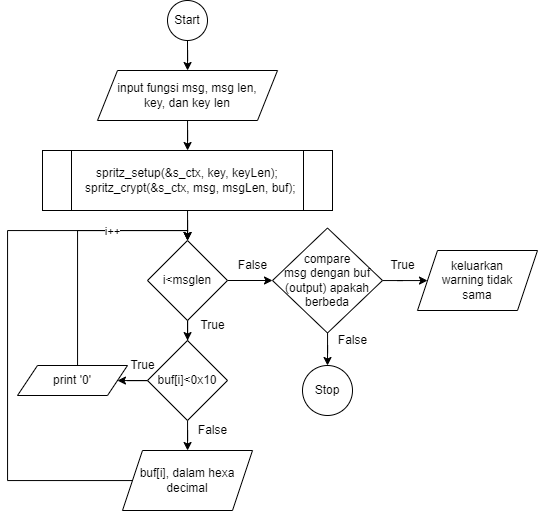

The diagram above was exported from draw.io. Its source (the exported page's mxGraphModel, read from the mxfile embedded in the PNG):
<mxGraphModel dx="555" dy="973" grid="1" gridSize="10" guides="1" tooltips="1" connect="1" arrows="1" fold="1" page="1" pageScale="1" pageWidth="850" pageHeight="1100" math="0" shadow="0">
  <root>
    <mxCell id="0" />
    <mxCell id="1" parent="0" />
    <mxCell id="UKFYDTTM8vXptnAUmdqH-6" value="" style="edgeStyle=orthogonalEdgeStyle;rounded=0;orthogonalLoop=1;jettySize=auto;html=1;" edge="1" parent="1" source="UKFYDTTM8vXptnAUmdqH-1" target="UKFYDTTM8vXptnAUmdqH-5">
      <mxGeometry relative="1" as="geometry" />
    </mxCell>
    <mxCell id="UKFYDTTM8vXptnAUmdqH-1" value="Start" style="ellipse;whiteSpace=wrap;html=1;aspect=fixed;" vertex="1" parent="1">
      <mxGeometry x="250" y="70" width="40" height="40" as="geometry" />
    </mxCell>
    <mxCell id="UKFYDTTM8vXptnAUmdqH-9" value="" style="edgeStyle=orthogonalEdgeStyle;rounded=0;orthogonalLoop=1;jettySize=auto;html=1;" edge="1" parent="1" source="UKFYDTTM8vXptnAUmdqH-2" target="UKFYDTTM8vXptnAUmdqH-8">
      <mxGeometry relative="1" as="geometry" />
    </mxCell>
    <mxCell id="UKFYDTTM8vXptnAUmdqH-2" value="&lt;div&gt;spritz_setup(&amp;amp;s_ctx, key, keyLen);&lt;/div&gt;&lt;div&gt;&amp;nbsp; spritz_crypt(&amp;amp;s_ctx, msg, msgLen, buf);&lt;/div&gt;" style="shape=process;whiteSpace=wrap;html=1;backgroundOutline=1;" vertex="1" parent="1">
      <mxGeometry x="125" y="220" width="290" height="60" as="geometry" />
    </mxCell>
    <mxCell id="UKFYDTTM8vXptnAUmdqH-7" value="" style="edgeStyle=orthogonalEdgeStyle;rounded=0;orthogonalLoop=1;jettySize=auto;html=1;" edge="1" parent="1" source="UKFYDTTM8vXptnAUmdqH-5" target="UKFYDTTM8vXptnAUmdqH-2">
      <mxGeometry relative="1" as="geometry" />
    </mxCell>
    <mxCell id="UKFYDTTM8vXptnAUmdqH-5" value="input fungsi msg, msg len, &lt;br&gt;key, dan key len" style="shape=parallelogram;perimeter=parallelogramPerimeter;whiteSpace=wrap;html=1;fixedSize=1;" vertex="1" parent="1">
      <mxGeometry x="180" y="140" width="180" height="50" as="geometry" />
    </mxCell>
    <mxCell id="UKFYDTTM8vXptnAUmdqH-11" value="" style="edgeStyle=orthogonalEdgeStyle;rounded=0;orthogonalLoop=1;jettySize=auto;html=1;" edge="1" parent="1" source="UKFYDTTM8vXptnAUmdqH-8" target="UKFYDTTM8vXptnAUmdqH-10">
      <mxGeometry relative="1" as="geometry" />
    </mxCell>
    <mxCell id="UKFYDTTM8vXptnAUmdqH-20" value="" style="edgeStyle=orthogonalEdgeStyle;rounded=0;orthogonalLoop=1;jettySize=auto;html=1;" edge="1" parent="1" source="UKFYDTTM8vXptnAUmdqH-8" target="UKFYDTTM8vXptnAUmdqH-19">
      <mxGeometry relative="1" as="geometry" />
    </mxCell>
    <mxCell id="UKFYDTTM8vXptnAUmdqH-8" value="i&amp;lt;msglen" style="rhombus;whiteSpace=wrap;html=1;" vertex="1" parent="1">
      <mxGeometry x="230" y="310" width="80" height="80" as="geometry" />
    </mxCell>
    <mxCell id="UKFYDTTM8vXptnAUmdqH-13" value="" style="edgeStyle=orthogonalEdgeStyle;rounded=0;orthogonalLoop=1;jettySize=auto;html=1;" edge="1" parent="1" source="UKFYDTTM8vXptnAUmdqH-10" target="UKFYDTTM8vXptnAUmdqH-12">
      <mxGeometry relative="1" as="geometry" />
    </mxCell>
    <mxCell id="UKFYDTTM8vXptnAUmdqH-16" value="" style="edgeStyle=orthogonalEdgeStyle;rounded=0;orthogonalLoop=1;jettySize=auto;html=1;" edge="1" parent="1" source="UKFYDTTM8vXptnAUmdqH-10" target="UKFYDTTM8vXptnAUmdqH-15">
      <mxGeometry relative="1" as="geometry" />
    </mxCell>
    <mxCell id="UKFYDTTM8vXptnAUmdqH-10" value="buf[i]&amp;lt;0x10" style="rhombus;whiteSpace=wrap;html=1;" vertex="1" parent="1">
      <mxGeometry x="230" y="410" width="80" height="80" as="geometry" />
    </mxCell>
    <mxCell id="UKFYDTTM8vXptnAUmdqH-14" style="edgeStyle=orthogonalEdgeStyle;rounded=0;orthogonalLoop=1;jettySize=auto;html=1;entryX=0.5;entryY=0;entryDx=0;entryDy=0;" edge="1" parent="1" source="UKFYDTTM8vXptnAUmdqH-12" target="UKFYDTTM8vXptnAUmdqH-8">
      <mxGeometry relative="1" as="geometry">
        <Array as="points">
          <mxPoint x="160" y="300" />
          <mxPoint x="270" y="300" />
        </Array>
      </mxGeometry>
    </mxCell>
    <mxCell id="UKFYDTTM8vXptnAUmdqH-12" value="print '0'" style="shape=parallelogram;perimeter=parallelogramPerimeter;whiteSpace=wrap;html=1;fixedSize=1;" vertex="1" parent="1">
      <mxGeometry x="100" y="435" width="110" height="30" as="geometry" />
    </mxCell>
    <mxCell id="UKFYDTTM8vXptnAUmdqH-18" style="edgeStyle=orthogonalEdgeStyle;rounded=0;orthogonalLoop=1;jettySize=auto;html=1;entryX=0.5;entryY=0;entryDx=0;entryDy=0;" edge="1" parent="1" source="UKFYDTTM8vXptnAUmdqH-15" target="UKFYDTTM8vXptnAUmdqH-8">
      <mxGeometry relative="1" as="geometry">
        <Array as="points">
          <mxPoint x="90" y="550" />
          <mxPoint x="90" y="300" />
          <mxPoint x="270" y="300" />
        </Array>
      </mxGeometry>
    </mxCell>
    <mxCell id="UKFYDTTM8vXptnAUmdqH-31" value="i++" style="edgeLabel;html=1;align=center;verticalAlign=middle;resizable=0;points=[];" vertex="1" connectable="0" parent="UKFYDTTM8vXptnAUmdqH-18">
      <mxGeometry x="0.697" relative="1" as="geometry">
        <mxPoint as="offset" />
      </mxGeometry>
    </mxCell>
    <mxCell id="UKFYDTTM8vXptnAUmdqH-15" value="buf[i], dalam hexa decimal" style="shape=parallelogram;perimeter=parallelogramPerimeter;whiteSpace=wrap;html=1;fixedSize=1;" vertex="1" parent="1">
      <mxGeometry x="205" y="520" width="130" height="60" as="geometry" />
    </mxCell>
    <mxCell id="UKFYDTTM8vXptnAUmdqH-22" value="" style="edgeStyle=orthogonalEdgeStyle;rounded=0;orthogonalLoop=1;jettySize=auto;html=1;" edge="1" parent="1" source="UKFYDTTM8vXptnAUmdqH-19" target="UKFYDTTM8vXptnAUmdqH-21">
      <mxGeometry relative="1" as="geometry" />
    </mxCell>
    <mxCell id="UKFYDTTM8vXptnAUmdqH-24" value="" style="edgeStyle=orthogonalEdgeStyle;rounded=0;orthogonalLoop=1;jettySize=auto;html=1;" edge="1" parent="1" source="UKFYDTTM8vXptnAUmdqH-19" target="UKFYDTTM8vXptnAUmdqH-23">
      <mxGeometry relative="1" as="geometry" />
    </mxCell>
    <mxCell id="UKFYDTTM8vXptnAUmdqH-19" value="compare &lt;br&gt;msg dengan buf&lt;br&gt;(output) apakah &lt;br&gt;berbeda" style="rhombus;whiteSpace=wrap;html=1;" vertex="1" parent="1">
      <mxGeometry x="355" y="297.5" width="110" height="105" as="geometry" />
    </mxCell>
    <mxCell id="UKFYDTTM8vXptnAUmdqH-21" value="Stop" style="ellipse;whiteSpace=wrap;html=1;" vertex="1" parent="1">
      <mxGeometry x="385" y="435" width="50" height="50" as="geometry" />
    </mxCell>
    <mxCell id="UKFYDTTM8vXptnAUmdqH-23" value="keluarkan &lt;br&gt;warning tidak &lt;br&gt;sama" style="shape=parallelogram;perimeter=parallelogramPerimeter;whiteSpace=wrap;html=1;fixedSize=1;" vertex="1" parent="1">
      <mxGeometry x="500" y="320" width="120" height="60" as="geometry" />
    </mxCell>
    <mxCell id="UKFYDTTM8vXptnAUmdqH-25" value="True" style="text;html=1;align=center;verticalAlign=middle;resizable=0;points=[];autosize=1;strokeColor=none;fillColor=none;" vertex="1" parent="1">
      <mxGeometry x="460" y="320" width="50" height="30" as="geometry" />
    </mxCell>
    <mxCell id="UKFYDTTM8vXptnAUmdqH-26" value="True" style="text;html=1;align=center;verticalAlign=middle;resizable=0;points=[];autosize=1;strokeColor=none;fillColor=none;" vertex="1" parent="1">
      <mxGeometry x="270" y="380" width="50" height="30" as="geometry" />
    </mxCell>
    <mxCell id="UKFYDTTM8vXptnAUmdqH-27" value="True" style="text;html=1;align=center;verticalAlign=middle;resizable=0;points=[];autosize=1;strokeColor=none;fillColor=none;" vertex="1" parent="1">
      <mxGeometry x="200" y="420" width="50" height="30" as="geometry" />
    </mxCell>
    <mxCell id="UKFYDTTM8vXptnAUmdqH-28" value="False" style="text;html=1;align=center;verticalAlign=middle;resizable=0;points=[];autosize=1;strokeColor=none;fillColor=none;" vertex="1" parent="1">
      <mxGeometry x="410" y="395" width="50" height="30" as="geometry" />
    </mxCell>
    <mxCell id="UKFYDTTM8vXptnAUmdqH-29" value="False" style="text;html=1;align=center;verticalAlign=middle;resizable=0;points=[];autosize=1;strokeColor=none;fillColor=none;" vertex="1" parent="1">
      <mxGeometry x="310" y="320" width="50" height="30" as="geometry" />
    </mxCell>
    <mxCell id="UKFYDTTM8vXptnAUmdqH-30" value="False" style="text;html=1;align=center;verticalAlign=middle;resizable=0;points=[];autosize=1;strokeColor=none;fillColor=none;" vertex="1" parent="1">
      <mxGeometry x="270" y="485" width="50" height="30" as="geometry" />
    </mxCell>
  </root>
</mxGraphModel>